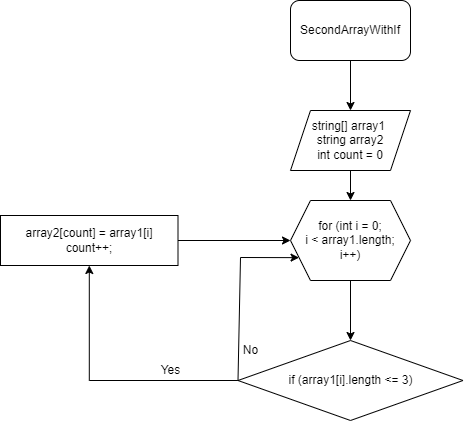

The diagram above was exported from draw.io. Its source (the exported page's mxGraphModel, read from the mxfile embedded in the PNG):
<mxGraphModel dx="1103" dy="698" grid="1" gridSize="10" guides="1" tooltips="1" connect="1" arrows="1" fold="1" page="1" pageScale="1" pageWidth="827" pageHeight="1169" math="0" shadow="0">
  <root>
    <mxCell id="0" />
    <mxCell id="1" parent="0" />
    <mxCell id="DnkCzbvQFBXvj7n7dTfT-9" value="" style="edgeStyle=orthogonalEdgeStyle;rounded=0;orthogonalLoop=1;jettySize=auto;html=1;" parent="1" source="DnkCzbvQFBXvj7n7dTfT-1" target="DnkCzbvQFBXvj7n7dTfT-2" edge="1">
      <mxGeometry relative="1" as="geometry" />
    </mxCell>
    <mxCell id="DnkCzbvQFBXvj7n7dTfT-1" value="SecondArrayWithIf" style="rounded=1;whiteSpace=wrap;html=1;" parent="1" vertex="1">
      <mxGeometry x="330" y="10" width="120" height="60" as="geometry" />
    </mxCell>
    <mxCell id="DnkCzbvQFBXvj7n7dTfT-8" value="" style="edgeStyle=orthogonalEdgeStyle;rounded=0;orthogonalLoop=1;jettySize=auto;html=1;" parent="1" source="DnkCzbvQFBXvj7n7dTfT-2" target="DnkCzbvQFBXvj7n7dTfT-3" edge="1">
      <mxGeometry relative="1" as="geometry" />
    </mxCell>
    <mxCell id="DnkCzbvQFBXvj7n7dTfT-2" value="string[] array1&amp;nbsp;&lt;br&gt;string array2&lt;br&gt;int count = 0" style="shape=parallelogram;perimeter=parallelogramPerimeter;whiteSpace=wrap;html=1;fixedSize=1;" parent="1" vertex="1">
      <mxGeometry x="330" y="120" width="120" height="60" as="geometry" />
    </mxCell>
    <mxCell id="DnkCzbvQFBXvj7n7dTfT-7" value="" style="edgeStyle=orthogonalEdgeStyle;rounded=0;orthogonalLoop=1;jettySize=auto;html=1;" parent="1" source="DnkCzbvQFBXvj7n7dTfT-3" target="DnkCzbvQFBXvj7n7dTfT-4" edge="1">
      <mxGeometry relative="1" as="geometry" />
    </mxCell>
    <mxCell id="DnkCzbvQFBXvj7n7dTfT-3" value="for (int i = 0;&lt;br&gt;i &amp;lt; array1.length;&lt;br&gt;i++)" style="shape=hexagon;perimeter=hexagonPerimeter2;whiteSpace=wrap;html=1;fixedSize=1;" parent="1" vertex="1">
      <mxGeometry x="330" y="210" width="120" height="80" as="geometry" />
    </mxCell>
    <mxCell id="B7fp_Nzf1htRCQnwWERk-2" value="" style="edgeStyle=orthogonalEdgeStyle;rounded=0;orthogonalLoop=1;jettySize=auto;html=1;" parent="1" source="DnkCzbvQFBXvj7n7dTfT-4" target="DnkCzbvQFBXvj7n7dTfT-5" edge="1">
      <mxGeometry relative="1" as="geometry" />
    </mxCell>
    <mxCell id="DnkCzbvQFBXvj7n7dTfT-4" value="if (array1[i].length &amp;lt;= 3)" style="rhombus;whiteSpace=wrap;html=1;" parent="1" vertex="1">
      <mxGeometry x="277.5" y="350" width="225" height="80" as="geometry" />
    </mxCell>
    <mxCell id="DnkCzbvQFBXvj7n7dTfT-17" value="" style="edgeStyle=orthogonalEdgeStyle;rounded=0;orthogonalLoop=1;jettySize=auto;html=1;" parent="1" source="DnkCzbvQFBXvj7n7dTfT-5" target="DnkCzbvQFBXvj7n7dTfT-3" edge="1">
      <mxGeometry relative="1" as="geometry" />
    </mxCell>
    <mxCell id="DnkCzbvQFBXvj7n7dTfT-5" value="array2[count] = array1[i]&lt;br&gt;count++;" style="whiteSpace=wrap;html=1;" parent="1" vertex="1">
      <mxGeometry x="40" y="225" width="177.5" height="50" as="geometry" />
    </mxCell>
    <mxCell id="B7fp_Nzf1htRCQnwWERk-4" value="" style="endArrow=classic;html=1;rounded=0;exitX=0;exitY=0.5;exitDx=0;exitDy=0;entryX=0;entryY=0.75;entryDx=0;entryDy=0;" parent="1" source="DnkCzbvQFBXvj7n7dTfT-4" target="DnkCzbvQFBXvj7n7dTfT-3" edge="1">
      <mxGeometry width="50" height="50" relative="1" as="geometry">
        <mxPoint x="510" y="260" as="sourcePoint" />
        <mxPoint x="350" y="275" as="targetPoint" />
        <Array as="points">
          <mxPoint x="280" y="267" />
        </Array>
      </mxGeometry>
    </mxCell>
    <mxCell id="B7fp_Nzf1htRCQnwWERk-6" value="Yes" style="text;html=1;align=center;verticalAlign=middle;resizable=0;points=[];autosize=1;strokeColor=none;fillColor=none;" parent="1" vertex="1">
      <mxGeometry x="190" y="370" width="40" height="20" as="geometry" />
    </mxCell>
    <mxCell id="B7fp_Nzf1htRCQnwWERk-10" value="No" style="text;html=1;align=center;verticalAlign=middle;resizable=0;points=[];autosize=1;strokeColor=none;fillColor=none;" parent="1" vertex="1">
      <mxGeometry x="275" y="350" width="30" height="20" as="geometry" />
    </mxCell>
  </root>
</mxGraphModel>